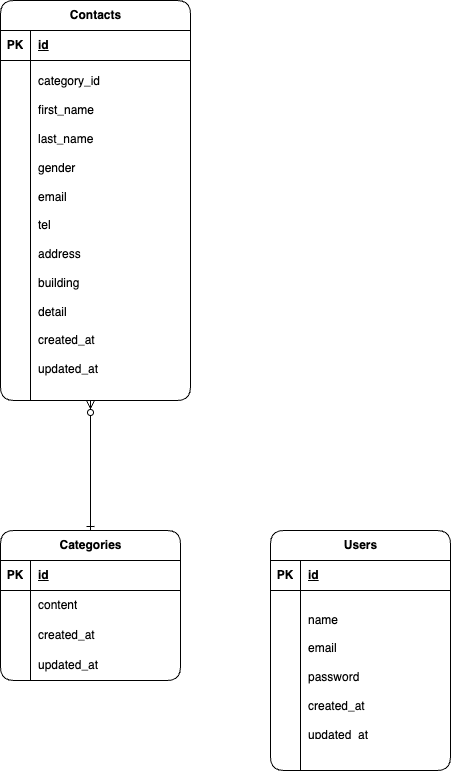

The diagram above was exported from draw.io. Its source (the exported page's mxGraphModel, read from the mxfile embedded in the PNG):
<mxGraphModel dx="1021" dy="893" grid="1" gridSize="10" guides="1" tooltips="1" connect="1" arrows="1" fold="1" page="1" pageScale="1" pageWidth="827" pageHeight="1169" math="0" shadow="0" adaptiveColors="simple">
  <root>
    <mxCell id="0" />
    <mxCell id="1" parent="0" />
    <mxCell id="2" value="Contacts" style="shape=table;startSize=30;container=1;collapsible=1;childLayout=tableLayout;fixedRows=1;rowLines=0;fontStyle=1;align=center;resizeLast=1;html=1;rounded=1;" vertex="1" parent="1">
      <mxGeometry x="40" y="10" width="190" height="400" as="geometry" />
    </mxCell>
    <mxCell id="3" value="" style="shape=tableRow;horizontal=0;startSize=0;swimlaneHead=0;swimlaneBody=0;fillColor=none;collapsible=0;dropTarget=0;points=[[0,0.5],[1,0.5]];portConstraint=eastwest;top=0;left=0;right=0;bottom=1;rounded=1;" vertex="1" parent="2">
      <mxGeometry y="30" width="190" height="30" as="geometry" />
    </mxCell>
    <mxCell id="4" value="PK" style="shape=partialRectangle;connectable=0;fillColor=none;top=0;left=0;bottom=0;right=0;fontStyle=1;overflow=hidden;whiteSpace=wrap;html=1;rounded=1;" vertex="1" parent="3">
      <mxGeometry width="30" height="30" as="geometry">
        <mxRectangle width="30" height="30" as="alternateBounds" />
      </mxGeometry>
    </mxCell>
    <mxCell id="5" value="id" style="shape=partialRectangle;connectable=0;fillColor=none;top=0;left=0;bottom=0;right=0;align=left;spacingLeft=6;fontStyle=5;overflow=hidden;whiteSpace=wrap;html=1;rounded=1;" vertex="1" parent="3">
      <mxGeometry x="30" width="160" height="30" as="geometry">
        <mxRectangle width="160" height="30" as="alternateBounds" />
      </mxGeometry>
    </mxCell>
    <mxCell id="6" value="" style="shape=tableRow;horizontal=0;startSize=0;swimlaneHead=0;swimlaneBody=0;fillColor=none;collapsible=0;dropTarget=0;points=[[0,0.5],[1,0.5]];portConstraint=eastwest;top=0;left=0;right=0;bottom=0;rounded=1;" vertex="1" parent="2">
      <mxGeometry y="60" width="190" height="40" as="geometry" />
    </mxCell>
    <mxCell id="7" value="" style="shape=partialRectangle;connectable=0;fillColor=none;top=0;left=0;bottom=0;right=0;editable=1;overflow=hidden;whiteSpace=wrap;html=1;rounded=1;" vertex="1" parent="6">
      <mxGeometry width="30" height="40" as="geometry">
        <mxRectangle width="30" height="40" as="alternateBounds" />
      </mxGeometry>
    </mxCell>
    <mxCell id="8" value="" style="shape=partialRectangle;connectable=0;fillColor=none;top=0;left=0;bottom=0;right=0;align=left;spacingLeft=6;overflow=hidden;whiteSpace=wrap;html=1;rounded=1;" vertex="1" parent="6">
      <mxGeometry x="30" width="160" height="40" as="geometry">
        <mxRectangle width="160" height="40" as="alternateBounds" />
      </mxGeometry>
    </mxCell>
    <mxCell id="9" value="" style="shape=tableRow;horizontal=0;startSize=0;swimlaneHead=0;swimlaneBody=0;fillColor=none;collapsible=0;dropTarget=0;points=[[0,0.5],[1,0.5]];portConstraint=eastwest;top=0;left=0;right=0;bottom=0;rounded=1;" vertex="1" parent="2">
      <mxGeometry y="100" width="190" height="20" as="geometry" />
    </mxCell>
    <mxCell id="10" value="" style="shape=partialRectangle;connectable=0;fillColor=none;top=0;left=0;bottom=0;right=0;editable=1;overflow=hidden;whiteSpace=wrap;html=1;rounded=1;" vertex="1" parent="9">
      <mxGeometry width="30" height="20" as="geometry">
        <mxRectangle width="30" height="20" as="alternateBounds" />
      </mxGeometry>
    </mxCell>
    <mxCell id="11" value="" style="shape=partialRectangle;connectable=0;fillColor=none;top=0;left=0;bottom=0;right=0;align=left;spacingLeft=6;overflow=hidden;whiteSpace=wrap;html=1;rounded=1;" vertex="1" parent="9">
      <mxGeometry x="30" width="160" height="20" as="geometry">
        <mxRectangle width="160" height="20" as="alternateBounds" />
      </mxGeometry>
    </mxCell>
    <mxCell id="12" value="" style="shape=tableRow;horizontal=0;startSize=0;swimlaneHead=0;swimlaneBody=0;fillColor=none;collapsible=0;dropTarget=0;points=[[0,0.5],[1,0.5]];portConstraint=eastwest;top=0;left=0;right=0;bottom=0;rounded=1;" vertex="1" parent="2">
      <mxGeometry y="120" width="190" height="280" as="geometry" />
    </mxCell>
    <mxCell id="13" value="" style="shape=partialRectangle;connectable=0;fillColor=none;top=0;left=0;bottom=0;right=0;editable=1;overflow=hidden;whiteSpace=wrap;html=1;rounded=1;" vertex="1" parent="12">
      <mxGeometry width="30" height="280" as="geometry">
        <mxRectangle width="30" height="280" as="alternateBounds" />
      </mxGeometry>
    </mxCell>
    <mxCell id="14" value="" style="shape=partialRectangle;connectable=0;fillColor=none;top=0;left=0;bottom=0;right=0;align=left;spacingLeft=6;overflow=hidden;whiteSpace=wrap;html=1;rounded=1;" vertex="1" parent="12">
      <mxGeometry x="30" width="160" height="280" as="geometry">
        <mxRectangle width="160" height="280" as="alternateBounds" />
      </mxGeometry>
    </mxCell>
    <mxCell id="15" value="Categories" style="shape=table;startSize=30;container=1;collapsible=1;childLayout=tableLayout;fixedRows=1;rowLines=0;fontStyle=1;align=center;resizeLast=1;html=1;rounded=1;" vertex="1" parent="1">
      <mxGeometry x="40" y="540" width="180" height="150" as="geometry" />
    </mxCell>
    <mxCell id="16" value="" style="shape=tableRow;horizontal=0;startSize=0;swimlaneHead=0;swimlaneBody=0;fillColor=none;collapsible=0;dropTarget=0;points=[[0,0.5],[1,0.5]];portConstraint=eastwest;top=0;left=0;right=0;bottom=1;rounded=1;" vertex="1" parent="15">
      <mxGeometry y="30" width="180" height="30" as="geometry" />
    </mxCell>
    <mxCell id="17" value="PK" style="shape=partialRectangle;connectable=0;fillColor=none;top=0;left=0;bottom=0;right=0;fontStyle=1;overflow=hidden;whiteSpace=wrap;html=1;rounded=1;" vertex="1" parent="16">
      <mxGeometry width="30" height="30" as="geometry">
        <mxRectangle width="30" height="30" as="alternateBounds" />
      </mxGeometry>
    </mxCell>
    <mxCell id="18" value="id" style="shape=partialRectangle;connectable=0;fillColor=none;top=0;left=0;bottom=0;right=0;align=left;spacingLeft=6;fontStyle=5;overflow=hidden;whiteSpace=wrap;html=1;rounded=1;" vertex="1" parent="16">
      <mxGeometry x="30" width="150" height="30" as="geometry">
        <mxRectangle width="150" height="30" as="alternateBounds" />
      </mxGeometry>
    </mxCell>
    <mxCell id="19" value="" style="shape=tableRow;horizontal=0;startSize=0;swimlaneHead=0;swimlaneBody=0;fillColor=none;collapsible=0;dropTarget=0;points=[[0,0.5],[1,0.5]];portConstraint=eastwest;top=0;left=0;right=0;bottom=0;rounded=1;" vertex="1" parent="15">
      <mxGeometry y="60" width="180" height="30" as="geometry" />
    </mxCell>
    <mxCell id="20" value="" style="shape=partialRectangle;connectable=0;fillColor=none;top=0;left=0;bottom=0;right=0;editable=1;overflow=hidden;whiteSpace=wrap;html=1;rounded=1;" vertex="1" parent="19">
      <mxGeometry width="30" height="30" as="geometry">
        <mxRectangle width="30" height="30" as="alternateBounds" />
      </mxGeometry>
    </mxCell>
    <mxCell id="21" value="content" style="shape=partialRectangle;connectable=0;fillColor=none;top=0;left=0;bottom=0;right=0;align=left;spacingLeft=6;overflow=hidden;whiteSpace=wrap;html=1;rounded=1;" vertex="1" parent="19">
      <mxGeometry x="30" width="150" height="30" as="geometry">
        <mxRectangle width="150" height="30" as="alternateBounds" />
      </mxGeometry>
    </mxCell>
    <mxCell id="22" value="" style="shape=tableRow;horizontal=0;startSize=0;swimlaneHead=0;swimlaneBody=0;fillColor=none;collapsible=0;dropTarget=0;points=[[0,0.5],[1,0.5]];portConstraint=eastwest;top=0;left=0;right=0;bottom=0;rounded=1;" vertex="1" parent="15">
      <mxGeometry y="90" width="180" height="30" as="geometry" />
    </mxCell>
    <mxCell id="23" value="" style="shape=partialRectangle;connectable=0;fillColor=none;top=0;left=0;bottom=0;right=0;editable=1;overflow=hidden;whiteSpace=wrap;html=1;rounded=1;" vertex="1" parent="22">
      <mxGeometry width="30" height="30" as="geometry">
        <mxRectangle width="30" height="30" as="alternateBounds" />
      </mxGeometry>
    </mxCell>
    <mxCell id="24" value="created_at" style="shape=partialRectangle;connectable=0;fillColor=none;top=0;left=0;bottom=0;right=0;align=left;spacingLeft=6;overflow=hidden;whiteSpace=wrap;html=1;rounded=1;" vertex="1" parent="22">
      <mxGeometry x="30" width="150" height="30" as="geometry">
        <mxRectangle width="150" height="30" as="alternateBounds" />
      </mxGeometry>
    </mxCell>
    <mxCell id="25" value="" style="shape=tableRow;horizontal=0;startSize=0;swimlaneHead=0;swimlaneBody=0;fillColor=none;collapsible=0;dropTarget=0;points=[[0,0.5],[1,0.5]];portConstraint=eastwest;top=0;left=0;right=0;bottom=0;rounded=1;" vertex="1" parent="15">
      <mxGeometry y="120" width="180" height="30" as="geometry" />
    </mxCell>
    <mxCell id="26" value="" style="shape=partialRectangle;connectable=0;fillColor=none;top=0;left=0;bottom=0;right=0;editable=1;overflow=hidden;whiteSpace=wrap;html=1;rounded=1;" vertex="1" parent="25">
      <mxGeometry width="30" height="30" as="geometry">
        <mxRectangle width="30" height="30" as="alternateBounds" />
      </mxGeometry>
    </mxCell>
    <mxCell id="27" value="updated_at" style="shape=partialRectangle;connectable=0;fillColor=none;top=0;left=0;bottom=0;right=0;align=left;spacingLeft=6;overflow=hidden;whiteSpace=wrap;html=1;rounded=1;" vertex="1" parent="25">
      <mxGeometry x="30" width="150" height="30" as="geometry">
        <mxRectangle width="150" height="30" as="alternateBounds" />
      </mxGeometry>
    </mxCell>
    <mxCell id="31" value="category_id&lt;div&gt;&lt;br&gt;&lt;/div&gt;&lt;div&gt;first_name&lt;/div&gt;&lt;div&gt;&lt;br&gt;&lt;/div&gt;&lt;div&gt;last_name&lt;/div&gt;&lt;div&gt;&lt;br&gt;&lt;/div&gt;&lt;div&gt;gender&lt;div&gt;&lt;br&gt;&lt;/div&gt;&lt;div&gt;email&lt;/div&gt;&lt;div&gt;&lt;br&gt;&lt;/div&gt;&lt;div&gt;tel&lt;/div&gt;&lt;div&gt;&lt;br&gt;&lt;/div&gt;&lt;div&gt;address&lt;/div&gt;&lt;div&gt;&lt;br&gt;&lt;/div&gt;&lt;div&gt;building&lt;/div&gt;&lt;div&gt;&lt;br&gt;&lt;/div&gt;&lt;div&gt;detail&lt;/div&gt;&lt;div&gt;&lt;br&gt;&lt;/div&gt;&lt;div&gt;created_at&lt;/div&gt;&lt;div&gt;&lt;br&gt;&lt;/div&gt;&lt;div&gt;updated_at&lt;/div&gt;&lt;/div&gt;" style="shape=partialRectangle;connectable=0;fillColor=none;top=0;left=0;bottom=0;right=0;align=left;spacingLeft=6;overflow=hidden;whiteSpace=wrap;html=1;rounded=1;" vertex="1" parent="1">
      <mxGeometry x="70" y="40" width="160" height="390" as="geometry">
        <mxRectangle width="160" height="30" as="alternateBounds" />
      </mxGeometry>
    </mxCell>
    <mxCell id="32" value="Users" style="shape=table;startSize=30;container=1;collapsible=1;childLayout=tableLayout;fixedRows=1;rowLines=0;fontStyle=1;align=center;resizeLast=1;html=1;rounded=1;" vertex="1" parent="1">
      <mxGeometry x="310" y="540" width="180" height="240" as="geometry" />
    </mxCell>
    <mxCell id="33" value="" style="shape=tableRow;horizontal=0;startSize=0;swimlaneHead=0;swimlaneBody=0;fillColor=none;collapsible=0;dropTarget=0;points=[[0,0.5],[1,0.5]];portConstraint=eastwest;top=0;left=0;right=0;bottom=1;rounded=1;" vertex="1" parent="32">
      <mxGeometry y="30" width="180" height="30" as="geometry" />
    </mxCell>
    <mxCell id="34" value="PK" style="shape=partialRectangle;connectable=0;fillColor=none;top=0;left=0;bottom=0;right=0;fontStyle=1;overflow=hidden;whiteSpace=wrap;html=1;rounded=1;" vertex="1" parent="33">
      <mxGeometry width="30" height="30" as="geometry">
        <mxRectangle width="30" height="30" as="alternateBounds" />
      </mxGeometry>
    </mxCell>
    <mxCell id="35" value="id" style="shape=partialRectangle;connectable=0;fillColor=none;top=0;left=0;bottom=0;right=0;align=left;spacingLeft=6;fontStyle=5;overflow=hidden;whiteSpace=wrap;html=1;rounded=1;" vertex="1" parent="33">
      <mxGeometry x="30" width="150" height="30" as="geometry">
        <mxRectangle width="150" height="30" as="alternateBounds" />
      </mxGeometry>
    </mxCell>
    <mxCell id="36" value="" style="shape=tableRow;horizontal=0;startSize=0;swimlaneHead=0;swimlaneBody=0;fillColor=none;collapsible=0;dropTarget=0;points=[[0,0.5],[1,0.5]];portConstraint=eastwest;top=0;left=0;right=0;bottom=0;rounded=1;" vertex="1" parent="32">
      <mxGeometry y="60" width="180" height="20" as="geometry" />
    </mxCell>
    <mxCell id="37" value="" style="shape=partialRectangle;connectable=0;fillColor=none;top=0;left=0;bottom=0;right=0;editable=1;overflow=hidden;whiteSpace=wrap;html=1;rounded=1;" vertex="1" parent="36">
      <mxGeometry width="30" height="20" as="geometry">
        <mxRectangle width="30" height="20" as="alternateBounds" />
      </mxGeometry>
    </mxCell>
    <mxCell id="38" value="" style="shape=partialRectangle;connectable=0;fillColor=none;top=0;left=0;bottom=0;right=0;align=left;spacingLeft=6;overflow=hidden;whiteSpace=wrap;html=1;rounded=1;" vertex="1" parent="36">
      <mxGeometry x="30" width="150" height="20" as="geometry">
        <mxRectangle width="150" height="20" as="alternateBounds" />
      </mxGeometry>
    </mxCell>
    <mxCell id="39" value="" style="shape=tableRow;horizontal=0;startSize=0;swimlaneHead=0;swimlaneBody=0;fillColor=none;collapsible=0;dropTarget=0;points=[[0,0.5],[1,0.5]];portConstraint=eastwest;top=0;left=0;right=0;bottom=0;rounded=1;" vertex="1" parent="32">
      <mxGeometry y="80" width="180" height="130" as="geometry" />
    </mxCell>
    <mxCell id="40" value="" style="shape=partialRectangle;connectable=0;fillColor=none;top=0;left=0;bottom=0;right=0;editable=1;overflow=hidden;whiteSpace=wrap;html=1;rounded=1;" vertex="1" parent="39">
      <mxGeometry width="30" height="130" as="geometry">
        <mxRectangle width="30" height="130" as="alternateBounds" />
      </mxGeometry>
    </mxCell>
    <mxCell id="41" value="name&lt;div&gt;&lt;br&gt;&lt;/div&gt;&lt;div&gt;email&lt;/div&gt;&lt;div&gt;&lt;br&gt;&lt;/div&gt;&lt;div&gt;password&lt;/div&gt;&lt;div&gt;&lt;br&gt;&lt;/div&gt;&lt;div&gt;created_at&lt;/div&gt;&lt;div&gt;&lt;br&gt;&lt;/div&gt;&lt;div&gt;updated_at&lt;/div&gt;&lt;div&gt;&lt;br&gt;&lt;/div&gt;" style="shape=partialRectangle;connectable=0;fillColor=none;top=0;left=0;bottom=0;right=0;align=left;spacingLeft=6;overflow=hidden;whiteSpace=wrap;html=1;rounded=1;" vertex="1" parent="39">
      <mxGeometry x="30" width="150" height="130" as="geometry">
        <mxRectangle width="150" height="130" as="alternateBounds" />
      </mxGeometry>
    </mxCell>
    <mxCell id="42" value="" style="shape=tableRow;horizontal=0;startSize=0;swimlaneHead=0;swimlaneBody=0;fillColor=none;collapsible=0;dropTarget=0;points=[[0,0.5],[1,0.5]];portConstraint=eastwest;top=0;left=0;right=0;bottom=0;rounded=1;" vertex="1" parent="32">
      <mxGeometry y="210" width="180" height="30" as="geometry" />
    </mxCell>
    <mxCell id="43" value="" style="shape=partialRectangle;connectable=0;fillColor=none;top=0;left=0;bottom=0;right=0;editable=1;overflow=hidden;whiteSpace=wrap;html=1;rounded=1;" vertex="1" parent="42">
      <mxGeometry width="30" height="30" as="geometry">
        <mxRectangle width="30" height="30" as="alternateBounds" />
      </mxGeometry>
    </mxCell>
    <mxCell id="44" value="" style="shape=partialRectangle;connectable=0;fillColor=none;top=0;left=0;bottom=0;right=0;align=left;spacingLeft=6;overflow=hidden;whiteSpace=wrap;html=1;rounded=1;" vertex="1" parent="42">
      <mxGeometry x="30" width="150" height="30" as="geometry">
        <mxRectangle width="150" height="30" as="alternateBounds" />
      </mxGeometry>
    </mxCell>
    <mxCell id="47" value="" style="fontSize=12;html=1;endArrow=ERzeroToMany;startArrow=ERone;rounded=0;startFill=0;endFill=0;" edge="1" parent="1">
      <mxGeometry width="100" height="100" relative="1" as="geometry">
        <mxPoint x="130" y="540" as="sourcePoint" />
        <mxPoint x="130" y="410" as="targetPoint" />
      </mxGeometry>
    </mxCell>
  </root>
</mxGraphModel>